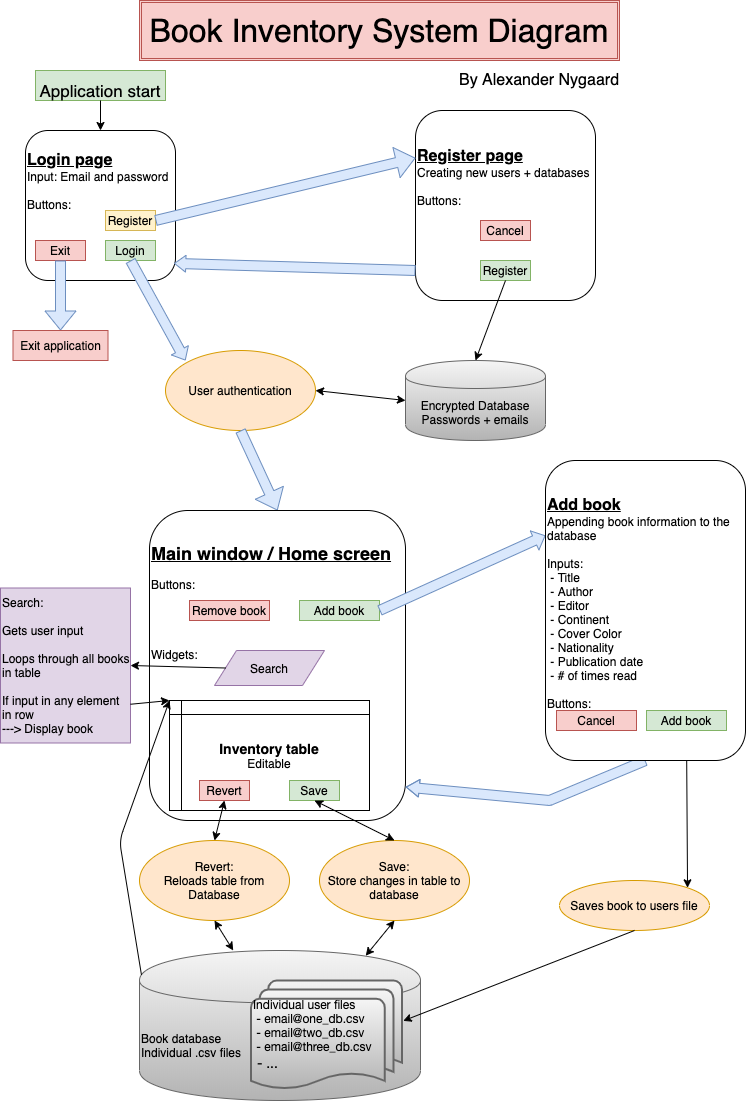

The diagram above was exported from draw.io. Its source (the exported page's mxGraphModel, read from the mxfile embedded in the PNG):
<mxGraphModel dx="1426" dy="771" grid="1" gridSize="10" guides="1" tooltips="1" connect="1" arrows="1" fold="1" page="1" pageScale="1" pageWidth="827" pageHeight="1169" math="0" shadow="0">
  <root>
    <mxCell id="WIyWlLk6GJQsqaUBKTNV-0" />
    <mxCell id="WIyWlLk6GJQsqaUBKTNV-1" parent="WIyWlLk6GJQsqaUBKTNV-0" />
    <mxCell id="ieB6dX0rxorACz_yM5DC-2" value="&lt;font style=&quot;font-size: 17px&quot;&gt;Application start&lt;/font&gt;" style="rounded=0;whiteSpace=wrap;html=1;fontSize=32;fillColor=#d5e8d4;strokeColor=#82b366;" parent="WIyWlLk6GJQsqaUBKTNV-1" vertex="1">
      <mxGeometry x="70" y="90" width="130" height="30" as="geometry" />
    </mxCell>
    <mxCell id="ieB6dX0rxorACz_yM5DC-3" value="" style="endArrow=classic;html=1;fontSize=32;exitX=0.5;exitY=1;exitDx=0;exitDy=0;entryX=0.5;entryY=0;entryDx=0;entryDy=0;" parent="WIyWlLk6GJQsqaUBKTNV-1" source="ieB6dX0rxorACz_yM5DC-2" target="ieB6dX0rxorACz_yM5DC-5" edge="1">
      <mxGeometry width="50" height="50" relative="1" as="geometry">
        <mxPoint x="130" y="180" as="sourcePoint" />
        <mxPoint x="150" y="180" as="targetPoint" />
      </mxGeometry>
    </mxCell>
    <mxCell id="ieB6dX0rxorACz_yM5DC-5" value="&lt;div style=&quot;font-size: 16px&quot;&gt;&lt;b&gt;&lt;font style=&quot;font-size: 16px&quot;&gt;&lt;u&gt;Login page&lt;/u&gt;&lt;/font&gt;&lt;/b&gt;&lt;/div&gt;&lt;div style=&quot;font-size: 12px&quot;&gt;&lt;font style=&quot;font-size: 12px&quot;&gt;Input: Email and password&lt;/font&gt;&lt;/div&gt;&lt;div style=&quot;font-size: 12px&quot;&gt;&lt;font style=&quot;font-size: 12px&quot;&gt;&lt;br&gt;&lt;/font&gt;&lt;/div&gt;&lt;div style=&quot;font-size: 12px&quot;&gt;&lt;font style=&quot;font-size: 12px&quot;&gt;Buttons:&lt;/font&gt;&lt;/div&gt;&lt;div style=&quot;font-size: 14px&quot;&gt;&lt;u&gt;&lt;br&gt;&lt;/u&gt;&lt;/div&gt;&lt;div style=&quot;font-size: 14px&quot;&gt;&lt;u&gt;&lt;br&gt;&lt;/u&gt;&lt;/div&gt;&lt;div style=&quot;font-size: 14px&quot;&gt;&lt;u&gt;&lt;br&gt;&lt;/u&gt;&lt;/div&gt;" style="rounded=1;whiteSpace=wrap;html=1;fontSize=32;align=left;perimeterSpacing=0;" parent="WIyWlLk6GJQsqaUBKTNV-1" vertex="1">
      <mxGeometry x="60" y="150" width="150" height="150" as="geometry" />
    </mxCell>
    <mxCell id="d2iIDD4O9vHSOAAMJ8QR-0" value="Register" style="rounded=0;whiteSpace=wrap;html=1;fillColor=#fff2cc;strokeColor=#d6b656;" vertex="1" parent="WIyWlLk6GJQsqaUBKTNV-1">
      <mxGeometry x="140" y="230" width="50" height="20" as="geometry" />
    </mxCell>
    <mxCell id="d2iIDD4O9vHSOAAMJ8QR-1" value="Login" style="rounded=0;whiteSpace=wrap;html=1;fillColor=#d5e8d4;strokeColor=#82b366;" vertex="1" parent="WIyWlLk6GJQsqaUBKTNV-1">
      <mxGeometry x="140" y="260" width="50" height="20" as="geometry" />
    </mxCell>
    <mxCell id="d2iIDD4O9vHSOAAMJ8QR-2" value="Exit" style="rounded=0;whiteSpace=wrap;html=1;fillColor=#f8cecc;strokeColor=#b85450;" vertex="1" parent="WIyWlLk6GJQsqaUBKTNV-1">
      <mxGeometry x="70" y="260" width="50" height="20" as="geometry" />
    </mxCell>
    <mxCell id="d2iIDD4O9vHSOAAMJ8QR-3" value="&lt;font style=&quot;font-size: 16px&quot;&gt;&lt;b&gt;&lt;u&gt;Register page&lt;/u&gt;&lt;/b&gt;&lt;/font&gt;&lt;br&gt;Creating new users + databases&lt;br&gt;&lt;br&gt;Buttons:&lt;br&gt;&lt;br&gt;&lt;br&gt;&lt;br&gt;&lt;br&gt;" style="rounded=1;whiteSpace=wrap;html=1;align=left;" vertex="1" parent="WIyWlLk6GJQsqaUBKTNV-1">
      <mxGeometry x="450" y="130" width="180" height="190" as="geometry" />
    </mxCell>
    <mxCell id="d2iIDD4O9vHSOAAMJ8QR-4" value="Register" style="rounded=0;whiteSpace=wrap;html=1;fillColor=#d5e8d4;strokeColor=#82b366;" vertex="1" parent="WIyWlLk6GJQsqaUBKTNV-1">
      <mxGeometry x="515" y="280" width="50" height="20" as="geometry" />
    </mxCell>
    <mxCell id="d2iIDD4O9vHSOAAMJ8QR-7" value="Cancel" style="rounded=0;whiteSpace=wrap;html=1;fillColor=#f8cecc;strokeColor=#b85450;" vertex="1" parent="WIyWlLk6GJQsqaUBKTNV-1">
      <mxGeometry x="515" y="240" width="50" height="20" as="geometry" />
    </mxCell>
    <mxCell id="d2iIDD4O9vHSOAAMJ8QR-8" value="Encrypted Database&lt;br&gt;Passwords + emails" style="shape=cylinder;whiteSpace=wrap;html=1;boundedLbl=1;backgroundOutline=1;gradientColor=#b3b3b3;fillColor=#f5f5f5;strokeColor=#666666;" vertex="1" parent="WIyWlLk6GJQsqaUBKTNV-1">
      <mxGeometry x="440" y="380" width="140" height="80" as="geometry" />
    </mxCell>
    <mxCell id="d2iIDD4O9vHSOAAMJ8QR-9" value="" style="endArrow=classic;html=1;entryX=0.5;entryY=0;entryDx=0;entryDy=0;exitX=0.5;exitY=1;exitDx=0;exitDy=0;" edge="1" parent="WIyWlLk6GJQsqaUBKTNV-1" source="d2iIDD4O9vHSOAAMJ8QR-4" target="d2iIDD4O9vHSOAAMJ8QR-8">
      <mxGeometry width="50" height="50" relative="1" as="geometry">
        <mxPoint x="380" y="360" as="sourcePoint" />
        <mxPoint x="430" y="310" as="targetPoint" />
      </mxGeometry>
    </mxCell>
    <mxCell id="d2iIDD4O9vHSOAAMJ8QR-10" value="" style="shape=flexArrow;endArrow=classic;html=1;entryX=0.99;entryY=0.886;entryDx=0;entryDy=0;entryPerimeter=0;endWidth=5.833333333333334;endSize=3.4250000000000003;fillColor=#dae8fc;strokeColor=#6c8ebf;" edge="1" parent="WIyWlLk6GJQsqaUBKTNV-1" target="ieB6dX0rxorACz_yM5DC-5">
      <mxGeometry width="50" height="50" relative="1" as="geometry">
        <mxPoint x="450" y="290" as="sourcePoint" />
        <mxPoint x="390" y="260" as="targetPoint" />
      </mxGeometry>
    </mxCell>
    <mxCell id="d2iIDD4O9vHSOAAMJ8QR-12" value="" style="shape=flexArrow;endArrow=classic;html=1;exitX=1;exitY=0.5;exitDx=0;exitDy=0;entryX=0;entryY=0.25;entryDx=0;entryDy=0;fillColor=#dae8fc;strokeColor=#6c8ebf;" edge="1" parent="WIyWlLk6GJQsqaUBKTNV-1" source="d2iIDD4O9vHSOAAMJ8QR-0" target="d2iIDD4O9vHSOAAMJ8QR-3">
      <mxGeometry width="50" height="50" relative="1" as="geometry">
        <mxPoint x="280" y="330" as="sourcePoint" />
        <mxPoint x="330" y="280" as="targetPoint" />
      </mxGeometry>
    </mxCell>
    <mxCell id="d2iIDD4O9vHSOAAMJ8QR-13" value="" style="shape=flexArrow;endArrow=classic;html=1;exitX=0.5;exitY=1;exitDx=0;exitDy=0;fillColor=#dae8fc;strokeColor=#6c8ebf;" edge="1" parent="WIyWlLk6GJQsqaUBKTNV-1" source="d2iIDD4O9vHSOAAMJ8QR-2">
      <mxGeometry width="50" height="50" relative="1" as="geometry">
        <mxPoint x="60" y="370" as="sourcePoint" />
        <mxPoint x="95" y="350" as="targetPoint" />
      </mxGeometry>
    </mxCell>
    <mxCell id="d2iIDD4O9vHSOAAMJ8QR-14" value="Exit application" style="rounded=0;whiteSpace=wrap;html=1;fillColor=#f8cecc;strokeColor=#b85450;" vertex="1" parent="WIyWlLk6GJQsqaUBKTNV-1">
      <mxGeometry x="47.5" y="350" width="95" height="30" as="geometry" />
    </mxCell>
    <mxCell id="d2iIDD4O9vHSOAAMJ8QR-16" value="" style="shape=flexArrow;endArrow=classic;html=1;exitX=0.5;exitY=1;exitDx=0;exitDy=0;endWidth=8.333333333333334;endSize=3.375;fillColor=#dae8fc;strokeColor=#6c8ebf;" edge="1" parent="WIyWlLk6GJQsqaUBKTNV-1" source="d2iIDD4O9vHSOAAMJ8QR-1">
      <mxGeometry width="50" height="50" relative="1" as="geometry">
        <mxPoint x="180" y="410" as="sourcePoint" />
        <mxPoint x="220" y="380" as="targetPoint" />
      </mxGeometry>
    </mxCell>
    <mxCell id="d2iIDD4O9vHSOAAMJ8QR-18" value="User authentication" style="ellipse;whiteSpace=wrap;html=1;fillColor=#ffe6cc;strokeColor=#d79b00;" vertex="1" parent="WIyWlLk6GJQsqaUBKTNV-1">
      <mxGeometry x="200" y="370" width="150" height="80" as="geometry" />
    </mxCell>
    <mxCell id="d2iIDD4O9vHSOAAMJ8QR-19" value="" style="endArrow=classic;startArrow=classic;html=1;exitX=1;exitY=0.5;exitDx=0;exitDy=0;entryX=0;entryY=0.5;entryDx=0;entryDy=0;" edge="1" parent="WIyWlLk6GJQsqaUBKTNV-1" source="d2iIDD4O9vHSOAAMJ8QR-18" target="d2iIDD4O9vHSOAAMJ8QR-8">
      <mxGeometry width="50" height="50" relative="1" as="geometry">
        <mxPoint x="340" y="430" as="sourcePoint" />
        <mxPoint x="390" y="380" as="targetPoint" />
      </mxGeometry>
    </mxCell>
    <mxCell id="d2iIDD4O9vHSOAAMJ8QR-20" value="" style="shape=flexArrow;endArrow=classic;html=1;exitX=0.5;exitY=1;exitDx=0;exitDy=0;entryX=0.5;entryY=0;entryDx=0;entryDy=0;fillColor=#dae8fc;strokeColor=#6c8ebf;" edge="1" parent="WIyWlLk6GJQsqaUBKTNV-1" source="d2iIDD4O9vHSOAAMJ8QR-18" target="d2iIDD4O9vHSOAAMJ8QR-21">
      <mxGeometry width="50" height="50" relative="1" as="geometry">
        <mxPoint x="310" y="590" as="sourcePoint" />
        <mxPoint x="350" y="560" as="targetPoint" />
      </mxGeometry>
    </mxCell>
    <mxCell id="d2iIDD4O9vHSOAAMJ8QR-21" value="&lt;font style=&quot;font-size: 18px&quot;&gt;&lt;b&gt;&lt;u&gt;Main window / Home screen&lt;br&gt;&lt;/u&gt;&lt;/b&gt;&lt;/font&gt;&lt;br&gt;Buttons:&lt;br&gt;&lt;br&gt;&lt;br&gt;&lt;br&gt;&lt;br&gt;Widgets:&lt;br&gt;&lt;br&gt;&lt;br&gt;&lt;br&gt;&lt;br&gt;&lt;br&gt;&lt;br&gt;&lt;br&gt;&lt;br&gt;&lt;br&gt;" style="rounded=1;whiteSpace=wrap;html=1;align=left;" vertex="1" parent="WIyWlLk6GJQsqaUBKTNV-1">
      <mxGeometry x="184" y="530" width="256" height="310" as="geometry" />
    </mxCell>
    <mxCell id="d2iIDD4O9vHSOAAMJ8QR-22" value="&lt;font size=&quot;1&quot;&gt;&lt;b style=&quot;font-size: 14px&quot;&gt;Inventory table&lt;/b&gt;&lt;/font&gt;&lt;br&gt;Editable&lt;br&gt;" style="shape=internalStorage;whiteSpace=wrap;html=1;backgroundOutline=1;dx=12;dy=14;" vertex="1" parent="WIyWlLk6GJQsqaUBKTNV-1">
      <mxGeometry x="204" y="720" width="200" height="110" as="geometry" />
    </mxCell>
    <mxCell id="d2iIDD4O9vHSOAAMJ8QR-26" value="" style="group;fillColor=#FFFFFF;gradientColor=none;" vertex="1" connectable="0" parent="WIyWlLk6GJQsqaUBKTNV-1">
      <mxGeometry x="174" y="970" width="281" height="150" as="geometry" />
    </mxCell>
    <mxCell id="d2iIDD4O9vHSOAAMJ8QR-25" value="Book database&lt;br&gt;Individual .csv files" style="shape=cylinder;whiteSpace=wrap;html=1;boundedLbl=1;backgroundOutline=1;align=left;gradientColor=#b3b3b3;fillColor=#f5f5f5;strokeColor=#666666;" vertex="1" parent="d2iIDD4O9vHSOAAMJ8QR-26">
      <mxGeometry width="281" height="150" as="geometry" />
    </mxCell>
    <mxCell id="d2iIDD4O9vHSOAAMJ8QR-24" value="&lt;p class=&quot;p1&quot; style=&quot;margin: 0px ; font-stretch: normal ; line-height: normal ; font-family: &amp;#34;helvetica neue&amp;#34;&quot;&gt;Individual user files&lt;/p&gt;&lt;p class=&quot;p1&quot; style=&quot;margin: 0px ; font-stretch: normal ; line-height: normal ; font-family: &amp;#34;helvetica neue&amp;#34;&quot;&gt;&amp;nbsp;- email@one_db.csv&lt;/p&gt;&lt;p class=&quot;p1&quot; style=&quot;margin: 0px ; font-stretch: normal ; line-height: normal ; font-family: &amp;#34;helvetica neue&amp;#34;&quot;&gt;&amp;nbsp;-&amp;nbsp;email@two_db.csv&lt;/p&gt;&lt;p class=&quot;p1&quot; style=&quot;margin: 0px ; font-stretch: normal ; line-height: normal ; font-family: &amp;#34;helvetica neue&amp;#34;&quot;&gt;&amp;nbsp;-&amp;nbsp;email@three_db.csv&lt;/p&gt;&lt;p class=&quot;p2&quot; style=&quot;margin: 0px 0px 2px ; font-stretch: normal ; font-size: 14px ; line-height: normal ; font-family: &amp;#34;helvetica neue&amp;#34;&quot;&gt;&lt;b&gt;&amp;nbsp;&lt;/b&gt;- ...&lt;/p&gt;" style="strokeWidth=2;html=1;shape=mxgraph.flowchart.multi-document;whiteSpace=wrap;fontFamily=Helvetica;fontSize=12;align=left;strokeColor=#666666;fillColor=#f5f5f5;gradientColor=#b3b3b3;" vertex="1" parent="d2iIDD4O9vHSOAAMJ8QR-26">
      <mxGeometry x="111.5" y="30" width="151" height="110" as="geometry" />
    </mxCell>
    <mxCell id="d2iIDD4O9vHSOAAMJ8QR-28" value="" style="endArrow=classic;html=1;exitX=0.007;exitY=0.163;exitDx=0;exitDy=0;exitPerimeter=0;entryX=0;entryY=0;entryDx=0;entryDy=0;" edge="1" parent="WIyWlLk6GJQsqaUBKTNV-1" source="d2iIDD4O9vHSOAAMJ8QR-25" target="d2iIDD4O9vHSOAAMJ8QR-22">
      <mxGeometry width="50" height="50" relative="1" as="geometry">
        <mxPoint x="324" y="940" as="sourcePoint" />
        <mxPoint x="164" y="725" as="targetPoint" />
        <Array as="points">
          <mxPoint x="154" y="860" />
        </Array>
      </mxGeometry>
    </mxCell>
    <mxCell id="d2iIDD4O9vHSOAAMJ8QR-29" value="Add book" style="rounded=0;whiteSpace=wrap;html=1;fillColor=#d5e8d4;strokeColor=#82b366;" vertex="1" parent="WIyWlLk6GJQsqaUBKTNV-1">
      <mxGeometry x="334" y="620" width="80" height="20" as="geometry" />
    </mxCell>
    <mxCell id="d2iIDD4O9vHSOAAMJ8QR-33" value="" style="shape=flexArrow;endArrow=classic;html=1;exitX=1;exitY=0.5;exitDx=0;exitDy=0;entryX=0;entryY=0.25;entryDx=0;entryDy=0;endWidth=10;endSize=3.491666666666667;fillColor=#dae8fc;strokeColor=#6c8ebf;" edge="1" parent="WIyWlLk6GJQsqaUBKTNV-1" source="d2iIDD4O9vHSOAAMJ8QR-29" target="d2iIDD4O9vHSOAAMJ8QR-30">
      <mxGeometry width="50" height="50" relative="1" as="geometry">
        <mxPoint x="464" y="640" as="sourcePoint" />
        <mxPoint x="514" y="590" as="targetPoint" />
      </mxGeometry>
    </mxCell>
    <mxCell id="d2iIDD4O9vHSOAAMJ8QR-36" value="Saves book to users file" style="ellipse;whiteSpace=wrap;html=1;fillColor=#ffe6cc;strokeColor=#d79b00;" vertex="1" parent="WIyWlLk6GJQsqaUBKTNV-1">
      <mxGeometry x="594" y="900" width="150" height="50" as="geometry" />
    </mxCell>
    <mxCell id="d2iIDD4O9vHSOAAMJ8QR-37" value="" style="endArrow=classic;html=1;exitX=0.5;exitY=1;exitDx=0;exitDy=0;entryX=1;entryY=0;entryDx=0;entryDy=0;" edge="1" parent="WIyWlLk6GJQsqaUBKTNV-1" source="d2iIDD4O9vHSOAAMJ8QR-31" target="d2iIDD4O9vHSOAAMJ8QR-36">
      <mxGeometry width="50" height="50" relative="1" as="geometry">
        <mxPoint x="614" y="860" as="sourcePoint" />
        <mxPoint x="664" y="810" as="targetPoint" />
      </mxGeometry>
    </mxCell>
    <mxCell id="d2iIDD4O9vHSOAAMJ8QR-38" value="" style="endArrow=classic;html=1;exitX=0.5;exitY=1;exitDx=0;exitDy=0;entryX=1.008;entryY=0.367;entryDx=0;entryDy=0;entryPerimeter=0;" edge="1" parent="WIyWlLk6GJQsqaUBKTNV-1" source="d2iIDD4O9vHSOAAMJ8QR-36" target="d2iIDD4O9vHSOAAMJ8QR-24">
      <mxGeometry width="50" height="50" relative="1" as="geometry">
        <mxPoint x="504" y="970" as="sourcePoint" />
        <mxPoint x="554" y="920" as="targetPoint" />
      </mxGeometry>
    </mxCell>
    <mxCell id="d2iIDD4O9vHSOAAMJ8QR-39" value="" style="shape=flexArrow;endArrow=classic;html=1;exitX=0.5;exitY=1;exitDx=0;exitDy=0;entryX=1.001;entryY=0.892;entryDx=0;entryDy=0;entryPerimeter=0;endWidth=6.666666666666667;endSize=4;fillColor=#dae8fc;strokeColor=#6c8ebf;" edge="1" parent="WIyWlLk6GJQsqaUBKTNV-1" source="d2iIDD4O9vHSOAAMJ8QR-30" target="d2iIDD4O9vHSOAAMJ8QR-21">
      <mxGeometry width="50" height="50" relative="1" as="geometry">
        <mxPoint x="584" y="830" as="sourcePoint" />
        <mxPoint x="554" y="810" as="targetPoint" />
        <Array as="points">
          <mxPoint x="584" y="820" />
        </Array>
      </mxGeometry>
    </mxCell>
    <mxCell id="d2iIDD4O9vHSOAAMJ8QR-40" value="Remove book" style="rounded=0;whiteSpace=wrap;html=1;fillColor=#f8cecc;strokeColor=#b85450;" vertex="1" parent="WIyWlLk6GJQsqaUBKTNV-1">
      <mxGeometry x="224" y="620" width="80" height="20" as="geometry" />
    </mxCell>
    <mxCell id="d2iIDD4O9vHSOAAMJ8QR-42" value="Revert" style="rounded=0;whiteSpace=wrap;html=1;fillColor=#f8cecc;strokeColor=#b85450;" vertex="1" parent="WIyWlLk6GJQsqaUBKTNV-1">
      <mxGeometry x="234" y="800" width="50" height="20" as="geometry" />
    </mxCell>
    <mxCell id="d2iIDD4O9vHSOAAMJ8QR-43" value="Save" style="rounded=0;whiteSpace=wrap;html=1;fillColor=#d5e8d4;strokeColor=#82b366;" vertex="1" parent="WIyWlLk6GJQsqaUBKTNV-1">
      <mxGeometry x="324" y="800" width="50" height="20" as="geometry" />
    </mxCell>
    <mxCell id="d2iIDD4O9vHSOAAMJ8QR-46" value="Revert:&lt;br&gt;Reloads table from Database" style="ellipse;whiteSpace=wrap;html=1;fillColor=#ffe6cc;strokeColor=#d79b00;" vertex="1" parent="WIyWlLk6GJQsqaUBKTNV-1">
      <mxGeometry x="174" y="860" width="150" height="80" as="geometry" />
    </mxCell>
    <mxCell id="d2iIDD4O9vHSOAAMJ8QR-47" value="" style="endArrow=classic;startArrow=classic;html=1;entryX=0.5;entryY=1;entryDx=0;entryDy=0;exitX=0.5;exitY=0;exitDx=0;exitDy=0;" edge="1" parent="WIyWlLk6GJQsqaUBKTNV-1" source="d2iIDD4O9vHSOAAMJ8QR-46" target="d2iIDD4O9vHSOAAMJ8QR-42">
      <mxGeometry width="50" height="50" relative="1" as="geometry">
        <mxPoint x="234" y="900" as="sourcePoint" />
        <mxPoint x="284" y="850" as="targetPoint" />
      </mxGeometry>
    </mxCell>
    <mxCell id="d2iIDD4O9vHSOAAMJ8QR-50" value="Save:&lt;br&gt;Store changes in table to database" style="ellipse;whiteSpace=wrap;html=1;fillColor=#ffe6cc;strokeColor=#d79b00;" vertex="1" parent="WIyWlLk6GJQsqaUBKTNV-1">
      <mxGeometry x="354" y="860" width="150" height="80" as="geometry" />
    </mxCell>
    <mxCell id="d2iIDD4O9vHSOAAMJ8QR-51" value="" style="group;" vertex="1" connectable="0" parent="WIyWlLk6GJQsqaUBKTNV-1">
      <mxGeometry x="580" y="480" width="200" height="300" as="geometry" />
    </mxCell>
    <mxCell id="d2iIDD4O9vHSOAAMJ8QR-30" value="&lt;font style=&quot;font-size: 16px&quot;&gt;&lt;b&gt;&lt;u&gt;Add book&lt;/u&gt;&lt;/b&gt;&lt;/font&gt;&lt;br&gt;Appending book information to the database&lt;br&gt;&lt;br&gt;Inputs:&lt;br&gt;&amp;nbsp;- Title&lt;br&gt;&amp;nbsp;- Author&lt;br&gt;&amp;nbsp;- Editor&lt;br&gt;&amp;nbsp;- Continent&lt;br&gt;&amp;nbsp;- Cover Color&lt;br&gt;&amp;nbsp;- Nationality&lt;br&gt;&amp;nbsp;- Publication date&lt;br&gt;&amp;nbsp;- # of times read&lt;br&gt;&lt;br&gt;Buttons:&lt;br&gt;&lt;br&gt;" style="rounded=1;whiteSpace=wrap;html=1;align=left;" vertex="1" parent="d2iIDD4O9vHSOAAMJ8QR-51">
      <mxGeometry width="200" height="300" as="geometry" />
    </mxCell>
    <mxCell id="d2iIDD4O9vHSOAAMJ8QR-31" value="Add book" style="rounded=0;whiteSpace=wrap;html=1;fillColor=#d5e8d4;strokeColor=#82b366;" vertex="1" parent="d2iIDD4O9vHSOAAMJ8QR-51">
      <mxGeometry x="101" y="250" width="80" height="20" as="geometry" />
    </mxCell>
    <mxCell id="d2iIDD4O9vHSOAAMJ8QR-32" value="Cancel" style="rounded=0;whiteSpace=wrap;html=1;fillColor=#f8cecc;strokeColor=#b85450;" vertex="1" parent="d2iIDD4O9vHSOAAMJ8QR-51">
      <mxGeometry x="11" y="250" width="80" height="20" as="geometry" />
    </mxCell>
    <mxCell id="d2iIDD4O9vHSOAAMJ8QR-53" value="" style="endArrow=classic;startArrow=classic;html=1;entryX=0.5;entryY=1;entryDx=0;entryDy=0;" edge="1" parent="WIyWlLk6GJQsqaUBKTNV-1" source="d2iIDD4O9vHSOAAMJ8QR-25" target="d2iIDD4O9vHSOAAMJ8QR-46">
      <mxGeometry width="50" height="50" relative="1" as="geometry">
        <mxPoint x="254" y="990" as="sourcePoint" />
        <mxPoint x="304" y="940" as="targetPoint" />
      </mxGeometry>
    </mxCell>
    <mxCell id="d2iIDD4O9vHSOAAMJ8QR-54" value="" style="endArrow=classic;startArrow=classic;html=1;entryX=0.5;entryY=1;entryDx=0;entryDy=0;exitX=0.5;exitY=0;exitDx=0;exitDy=0;" edge="1" parent="WIyWlLk6GJQsqaUBKTNV-1" source="d2iIDD4O9vHSOAAMJ8QR-50" target="d2iIDD4O9vHSOAAMJ8QR-43">
      <mxGeometry width="50" height="50" relative="1" as="geometry">
        <mxPoint x="374" y="900" as="sourcePoint" />
        <mxPoint x="424" y="850" as="targetPoint" />
      </mxGeometry>
    </mxCell>
    <mxCell id="d2iIDD4O9vHSOAAMJ8QR-55" value="" style="endArrow=classic;startArrow=classic;html=1;entryX=0.5;entryY=1;entryDx=0;entryDy=0;exitX=0.805;exitY=0.035;exitDx=0;exitDy=0;exitPerimeter=0;" edge="1" parent="WIyWlLk6GJQsqaUBKTNV-1" source="d2iIDD4O9vHSOAAMJ8QR-25" target="d2iIDD4O9vHSOAAMJ8QR-50">
      <mxGeometry width="50" height="50" relative="1" as="geometry">
        <mxPoint x="404" y="990" as="sourcePoint" />
        <mxPoint x="454" y="940" as="targetPoint" />
      </mxGeometry>
    </mxCell>
    <mxCell id="d2iIDD4O9vHSOAAMJ8QR-60" value="Search:&lt;br&gt;&lt;br&gt;Gets user input&lt;br&gt;&lt;br&gt;Loops through all books in table&lt;br&gt;&lt;br&gt;If input in any element in row&lt;br&gt;---&amp;gt; Display book" style="rounded=0;whiteSpace=wrap;html=1;align=left;fillColor=#e1d5e7;strokeColor=#9673a6;" vertex="1" parent="WIyWlLk6GJQsqaUBKTNV-1">
      <mxGeometry x="35" y="607.5" width="130" height="155" as="geometry" />
    </mxCell>
    <mxCell id="d2iIDD4O9vHSOAAMJ8QR-64" value="Search" style="shape=parallelogram;perimeter=parallelogramPerimeter;whiteSpace=wrap;html=1;fillColor=#e1d5e7;strokeColor=#9673a6;" vertex="1" parent="WIyWlLk6GJQsqaUBKTNV-1">
      <mxGeometry x="249" y="670" width="110" height="35" as="geometry" />
    </mxCell>
    <mxCell id="d2iIDD4O9vHSOAAMJ8QR-65" value="" style="endArrow=classic;html=1;entryX=1;entryY=0.5;entryDx=0;entryDy=0;exitX=0;exitY=0.5;exitDx=0;exitDy=0;" edge="1" parent="WIyWlLk6GJQsqaUBKTNV-1" source="d2iIDD4O9vHSOAAMJ8QR-64" target="d2iIDD4O9vHSOAAMJ8QR-60">
      <mxGeometry width="50" height="50" relative="1" as="geometry">
        <mxPoint x="204" y="740" as="sourcePoint" />
        <mxPoint x="254" y="690" as="targetPoint" />
      </mxGeometry>
    </mxCell>
    <mxCell id="d2iIDD4O9vHSOAAMJ8QR-66" value="" style="endArrow=classic;html=1;exitX=1;exitY=0.75;exitDx=0;exitDy=0;entryX=0;entryY=0;entryDx=0;entryDy=0;" edge="1" parent="WIyWlLk6GJQsqaUBKTNV-1" source="d2iIDD4O9vHSOAAMJ8QR-60" target="d2iIDD4O9vHSOAAMJ8QR-22">
      <mxGeometry width="50" height="50" relative="1" as="geometry">
        <mxPoint x="124" y="830" as="sourcePoint" />
        <mxPoint x="174" y="780" as="targetPoint" />
      </mxGeometry>
    </mxCell>
    <mxCell id="d2iIDD4O9vHSOAAMJ8QR-69" value="" style="group" vertex="1" connectable="0" parent="WIyWlLk6GJQsqaUBKTNV-1">
      <mxGeometry x="159" y="20" width="510" height="90" as="geometry" />
    </mxCell>
    <mxCell id="d2iIDD4O9vHSOAAMJ8QR-67" value="" style="shape=ext;double=1;rounded=0;whiteSpace=wrap;html=1;fillColor=#f8cecc;strokeColor=#b85450;" vertex="1" parent="d2iIDD4O9vHSOAAMJ8QR-69">
      <mxGeometry x="15" width="480" height="60" as="geometry" />
    </mxCell>
    <mxCell id="ieB6dX0rxorACz_yM5DC-1" value="Book Inventory System Diagram" style="text;html=1;strokeColor=none;fillColor=none;align=center;verticalAlign=middle;whiteSpace=wrap;rounded=0;fontSize=32;" parent="d2iIDD4O9vHSOAAMJ8QR-69" vertex="1">
      <mxGeometry y="20" width="510" height="20" as="geometry" />
    </mxCell>
    <mxCell id="d2iIDD4O9vHSOAAMJ8QR-68" value="&lt;font style=&quot;font-size: 16px&quot;&gt;By Alexander Nygaard&lt;/font&gt;" style="text;html=1;strokeColor=none;fillColor=none;align=center;verticalAlign=middle;whiteSpace=wrap;rounded=0;" vertex="1" parent="d2iIDD4O9vHSOAAMJ8QR-69">
      <mxGeometry x="320" y="70" width="190" height="20" as="geometry" />
    </mxCell>
  </root>
</mxGraphModel>